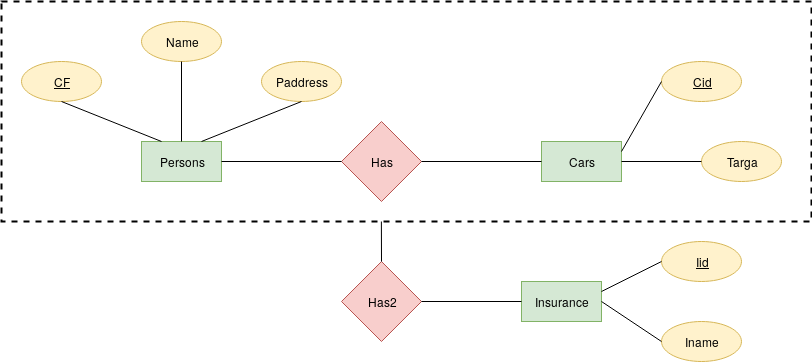

The diagram above was exported from draw.io. Its source (the exported page's mxGraphModel, read from the mxfile embedded in the PNG):
<mxGraphModel dx="854" dy="476" grid="1" gridSize="10" guides="1" tooltips="1" connect="1" arrows="1" fold="1" page="1" pageScale="1" pageWidth="850" pageHeight="1100" math="0" shadow="0">
  <root>
    <mxCell id="0" />
    <mxCell id="1" parent="0" />
    <mxCell id="Kw_lrNLwwYevWX02yKFI-4" value="" style="rounded=0;whiteSpace=wrap;html=1;fillColor=none;dashed=1;strokeWidth=2;" vertex="1" parent="1">
      <mxGeometry x="20" y="60" width="810" height="220" as="geometry" />
    </mxCell>
    <mxCell id="ujk0_gHATynL5tKn9zpu-1" value="Persons" style="rounded=0;whiteSpace=wrap;html=1;fillColor=#d5e8d4;strokeColor=#82b366;" parent="1" vertex="1">
      <mxGeometry x="160" y="200" width="80" height="40" as="geometry" />
    </mxCell>
    <mxCell id="ujk0_gHATynL5tKn9zpu-2" value="&lt;u&gt;CF&lt;/u&gt;" style="ellipse;whiteSpace=wrap;html=1;fillColor=#fff2cc;strokeColor=#d6b656;" parent="1" vertex="1">
      <mxGeometry x="40" y="120" width="80" height="40" as="geometry" />
    </mxCell>
    <mxCell id="ujk0_gHATynL5tKn9zpu-3" value="Name" style="ellipse;whiteSpace=wrap;html=1;fillColor=#fff2cc;strokeColor=#d6b656;" parent="1" vertex="1">
      <mxGeometry x="160" y="80" width="80" height="40" as="geometry" />
    </mxCell>
    <mxCell id="ujk0_gHATynL5tKn9zpu-4" value="Paddress" style="ellipse;whiteSpace=wrap;html=1;fillColor=#fff2cc;strokeColor=#d6b656;" parent="1" vertex="1">
      <mxGeometry x="280" y="120" width="80" height="40" as="geometry" />
    </mxCell>
    <mxCell id="ujk0_gHATynL5tKn9zpu-5" value="Has" style="rhombus;whiteSpace=wrap;html=1;fillColor=#f8cecc;strokeColor=#b85450;" parent="1" vertex="1">
      <mxGeometry x="360" y="180" width="80" height="80" as="geometry" />
    </mxCell>
    <mxCell id="ujk0_gHATynL5tKn9zpu-6" value="Cars" style="rounded=0;whiteSpace=wrap;html=1;fillColor=#d5e8d4;strokeColor=#82b366;" parent="1" vertex="1">
      <mxGeometry x="560" y="200" width="80" height="40" as="geometry" />
    </mxCell>
    <mxCell id="ujk0_gHATynL5tKn9zpu-7" value="Targa" style="ellipse;whiteSpace=wrap;html=1;fillColor=#fff2cc;strokeColor=#d6b656;" parent="1" vertex="1">
      <mxGeometry x="720" y="200" width="80" height="40" as="geometry" />
    </mxCell>
    <mxCell id="ujk0_gHATynL5tKn9zpu-9" value="&lt;u&gt;Cid&lt;/u&gt;" style="ellipse;whiteSpace=wrap;html=1;fillColor=#fff2cc;strokeColor=#d6b656;" parent="1" vertex="1">
      <mxGeometry x="680" y="120" width="80" height="40" as="geometry" />
    </mxCell>
    <mxCell id="ujk0_gHATynL5tKn9zpu-11" value="" style="endArrow=none;html=1;entryX=0;entryY=0.5;entryDx=0;entryDy=0;exitX=1;exitY=0.5;exitDx=0;exitDy=0;" parent="1" source="ujk0_gHATynL5tKn9zpu-1" target="ujk0_gHATynL5tKn9zpu-5" edge="1">
      <mxGeometry width="50" height="50" relative="1" as="geometry">
        <mxPoint x="10" y="390" as="sourcePoint" />
        <mxPoint x="60" y="340" as="targetPoint" />
      </mxGeometry>
    </mxCell>
    <mxCell id="ujk0_gHATynL5tKn9zpu-12" value="" style="endArrow=none;html=1;entryX=0.75;entryY=0;entryDx=0;entryDy=0;exitX=0.5;exitY=1;exitDx=0;exitDy=0;" parent="1" source="ujk0_gHATynL5tKn9zpu-4" target="ujk0_gHATynL5tKn9zpu-1" edge="1">
      <mxGeometry width="50" height="50" relative="1" as="geometry">
        <mxPoint x="10" y="390" as="sourcePoint" />
        <mxPoint x="60" y="340" as="targetPoint" />
      </mxGeometry>
    </mxCell>
    <mxCell id="ujk0_gHATynL5tKn9zpu-13" value="" style="endArrow=none;html=1;entryX=0.5;entryY=0;entryDx=0;entryDy=0;exitX=0.5;exitY=1;exitDx=0;exitDy=0;" parent="1" source="ujk0_gHATynL5tKn9zpu-3" target="ujk0_gHATynL5tKn9zpu-1" edge="1">
      <mxGeometry width="50" height="50" relative="1" as="geometry">
        <mxPoint x="130" y="310" as="sourcePoint" />
        <mxPoint x="170" y="252" as="targetPoint" />
      </mxGeometry>
    </mxCell>
    <mxCell id="ujk0_gHATynL5tKn9zpu-14" value="" style="endArrow=none;html=1;exitX=0.5;exitY=1;exitDx=0;exitDy=0;entryX=0.25;entryY=0;entryDx=0;entryDy=0;" parent="1" source="ujk0_gHATynL5tKn9zpu-2" target="ujk0_gHATynL5tKn9zpu-1" edge="1">
      <mxGeometry width="50" height="50" relative="1" as="geometry">
        <mxPoint x="140" y="320" as="sourcePoint" />
        <mxPoint x="200" y="170" as="targetPoint" />
      </mxGeometry>
    </mxCell>
    <mxCell id="ujk0_gHATynL5tKn9zpu-16" value="" style="endArrow=none;html=1;entryX=0;entryY=0.5;entryDx=0;entryDy=0;exitX=1;exitY=0.5;exitDx=0;exitDy=0;" parent="1" source="ujk0_gHATynL5tKn9zpu-5" target="ujk0_gHATynL5tKn9zpu-6" edge="1">
      <mxGeometry width="50" height="50" relative="1" as="geometry">
        <mxPoint x="160" y="340" as="sourcePoint" />
        <mxPoint x="200" y="282" as="targetPoint" />
      </mxGeometry>
    </mxCell>
    <mxCell id="ujk0_gHATynL5tKn9zpu-17" value="" style="endArrow=none;html=1;entryX=0;entryY=0.5;entryDx=0;entryDy=0;exitX=1;exitY=0.25;exitDx=0;exitDy=0;" parent="1" source="ujk0_gHATynL5tKn9zpu-6" target="ujk0_gHATynL5tKn9zpu-9" edge="1">
      <mxGeometry width="50" height="50" relative="1" as="geometry">
        <mxPoint x="270" y="390" as="sourcePoint" />
        <mxPoint x="320" y="340" as="targetPoint" />
      </mxGeometry>
    </mxCell>
    <mxCell id="ujk0_gHATynL5tKn9zpu-18" value="" style="endArrow=none;html=1;entryX=0;entryY=0.5;entryDx=0;entryDy=0;exitX=1;exitY=0.5;exitDx=0;exitDy=0;" parent="1" source="ujk0_gHATynL5tKn9zpu-6" target="ujk0_gHATynL5tKn9zpu-7" edge="1">
      <mxGeometry width="50" height="50" relative="1" as="geometry">
        <mxPoint x="650" y="220" as="sourcePoint" />
        <mxPoint x="690" y="150" as="targetPoint" />
      </mxGeometry>
    </mxCell>
    <mxCell id="Kw_lrNLwwYevWX02yKFI-5" value="Has2" style="rhombus;whiteSpace=wrap;html=1;fillColor=#f8cecc;strokeColor=#b85450;" vertex="1" parent="1">
      <mxGeometry x="360" y="320" width="80" height="80" as="geometry" />
    </mxCell>
    <mxCell id="Kw_lrNLwwYevWX02yKFI-7" value="Insurance" style="rounded=0;whiteSpace=wrap;html=1;fillColor=#d5e8d4;strokeColor=#82b366;" vertex="1" parent="1">
      <mxGeometry x="540" y="340" width="80" height="40" as="geometry" />
    </mxCell>
    <mxCell id="Kw_lrNLwwYevWX02yKFI-8" value="Iname" style="ellipse;whiteSpace=wrap;html=1;fillColor=#fff2cc;strokeColor=#d6b656;" vertex="1" parent="1">
      <mxGeometry x="680" y="380" width="80" height="40" as="geometry" />
    </mxCell>
    <mxCell id="Kw_lrNLwwYevWX02yKFI-9" value="&lt;u&gt;Iid&lt;/u&gt;" style="ellipse;whiteSpace=wrap;html=1;fillColor=#fff2cc;strokeColor=#d6b656;" vertex="1" parent="1">
      <mxGeometry x="680" y="300" width="80" height="40" as="geometry" />
    </mxCell>
    <mxCell id="Kw_lrNLwwYevWX02yKFI-10" value="" style="endArrow=none;html=1;entryX=0;entryY=0.5;entryDx=0;entryDy=0;exitX=1;exitY=0.25;exitDx=0;exitDy=0;" edge="1" parent="1" source="Kw_lrNLwwYevWX02yKFI-7" target="Kw_lrNLwwYevWX02yKFI-9">
      <mxGeometry width="50" height="50" relative="1" as="geometry">
        <mxPoint x="250" y="530" as="sourcePoint" />
        <mxPoint x="300" y="480" as="targetPoint" />
      </mxGeometry>
    </mxCell>
    <mxCell id="Kw_lrNLwwYevWX02yKFI-11" value="" style="endArrow=none;html=1;entryX=0;entryY=0.5;entryDx=0;entryDy=0;exitX=1;exitY=0.5;exitDx=0;exitDy=0;" edge="1" parent="1" source="Kw_lrNLwwYevWX02yKFI-7" target="Kw_lrNLwwYevWX02yKFI-8">
      <mxGeometry width="50" height="50" relative="1" as="geometry">
        <mxPoint x="630" y="360" as="sourcePoint" />
        <mxPoint x="670" y="290" as="targetPoint" />
      </mxGeometry>
    </mxCell>
    <mxCell id="Kw_lrNLwwYevWX02yKFI-12" value="" style="endArrow=none;html=1;entryX=0.469;entryY=1;entryDx=0;entryDy=0;entryPerimeter=0;exitX=0.5;exitY=0;exitDx=0;exitDy=0;" edge="1" parent="1" source="Kw_lrNLwwYevWX02yKFI-5" target="Kw_lrNLwwYevWX02yKFI-4">
      <mxGeometry width="50" height="50" relative="1" as="geometry">
        <mxPoint x="20" y="490" as="sourcePoint" />
        <mxPoint x="70" y="440" as="targetPoint" />
      </mxGeometry>
    </mxCell>
    <mxCell id="Kw_lrNLwwYevWX02yKFI-13" value="" style="endArrow=none;html=1;entryX=0;entryY=0.5;entryDx=0;entryDy=0;exitX=1;exitY=0.5;exitDx=0;exitDy=0;" edge="1" parent="1" source="Kw_lrNLwwYevWX02yKFI-5" target="Kw_lrNLwwYevWX02yKFI-7">
      <mxGeometry width="50" height="50" relative="1" as="geometry">
        <mxPoint x="410" y="330" as="sourcePoint" />
        <mxPoint x="412.31999999999994" y="293.08000000000004" as="targetPoint" />
      </mxGeometry>
    </mxCell>
  </root>
</mxGraphModel>